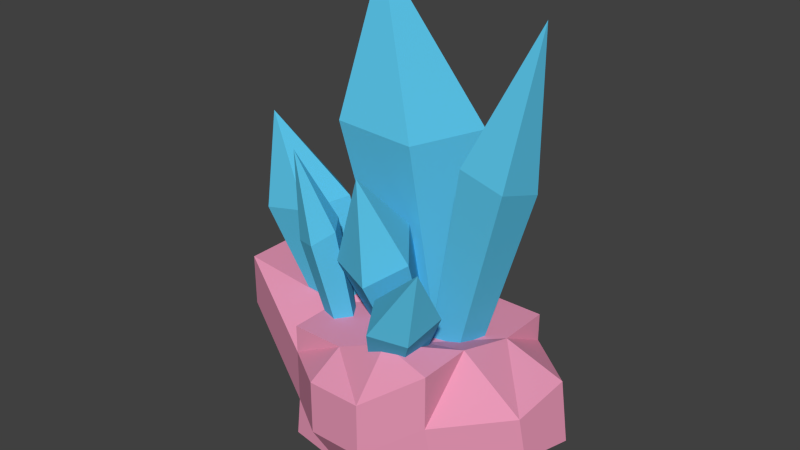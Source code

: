 # Source: crytal.blend  (saved by Blender 2.76.0; exported with 4.5.12 LTS)
import bpy
from mathutils import Matrix  # noqa: F401  (used for matrix-valued properties, if any)

bpy.ops.wm.read_factory_settings(use_empty=True)
scene = bpy.context.scene
scene.name = 'Scene'

# ---- collections
col_collection_1 = bpy.data.collections.new('Collection 1'); scene.collection.children.link(col_collection_1)

# ---- materials (node trees are filled in below, after node groups)
mat_material = bpy.data.materials.new('Material')
mat_material.alpha_threshold = 0.0
mat_material.use_transparent_shadow = False
mat_material.diffuse_color = (0.1036, 0.5481, 0.8, 1.0)
mat_material.roughness = 0.5
mat_material.line_color = (0.0, 0.0, 0.0, 1.0)
mat_material_001 = bpy.data.materials.new('Material.001')
mat_material_001.alpha_threshold = 0.0
mat_material_001.use_transparent_shadow = False
mat_material_001.diffuse_color = (0.8, 0.3094, 0.4632, 1.0)
mat_material_001.roughness = 0.5

# ---- material node trees

# ---- world
world_world = bpy.data.worlds.new('World'); scene.world = world_world
world_world.color = (0.05088, 0.05088, 0.05088)
world_world.use_sun_shadow = False
world_world.sun_shadow_jitter_overblur = 0.0
world_world.cycles.sampling_method = 'MANUAL'
world_world.cycles.sample_map_resolution = 256

# ---- meshes
me_cube = bpy.data.meshes.new('Cube')
me_cube.from_pydata([(0.1158, 0.03019, 0.4699), (-0.09259, 0.2938, 0.6398), (-0.4551, 0.2153, 0.5749), (-0.4708, -0.09682, 0.3649), (-0.118, -0.2112, 0.3001), (0.2459, -0.4808, 1.719), (-0.06367, -0.08904, 1.972), (-0.6023, -0.2057, 1.875), (-0.6256, -0.6695, 1.563), (-0.1014, -0.8395, 1.467), (-0.2442, -0.7524, 2.696), (-0.2442, -0.7524, 2.696), (-0.2442, -0.7524, 2.696), (-0.2442, -0.7524, 2.696), (-0.2442, -0.7524, 2.696), (0.192, -0.6129, 0.2271), (0.2746, -0.3426, 0.366), (0.02914, -0.2778, 0.4805), (-0.2051, -0.508, 0.4124), (-0.1044, -0.7151, 0.2558), (0.7382, -1.088, 1.186), (0.8608, -0.6859, 1.393), (0.4962, -0.5897, 1.563), (0.1481, -0.9317, 1.461), (0.2977, -1.239, 1.229), (0.9143, -1.158, 2.136), (0.9143, -1.158, 2.136), (0.9143, -1.158, 2.136), (0.9143, -1.158, 2.136), (0.9143, -1.158, 2.136), (0.6036, -0.08445, 0.4376), (0.6779, 0.2351, 0.3566), (0.432, 0.3454, 0.4529), (0.2057, 0.09406, 0.5933), (0.3118, -0.1716, 0.5838), (1.272, -0.2776, 2.785), (1.383, 0.1972, 2.664), (1.017, 0.3611, 2.807), (0.6811, -0.01238, 3.016), (0.8387, -0.4071, 3.002), (1.532, -0.04838, 4.574), (1.532, -0.04838, 4.574), (1.532, -0.04838, 4.574), (1.532, -0.04838, 4.574), (1.532, -0.04838, 4.574), (-0.9036, -0.2623, 0.3592), (-0.9059, -0.4503, 0.2803), (-0.7265, -0.5148, 0.3104), (-0.6134, -0.3668, 0.4079), (-0.7228, -0.2107, 0.438), (-1.14, -0.442, 1.784), (-1.144, -0.7213, 1.666), (-0.8771, -0.8173, 1.711), (-0.7091, -0.5973, 1.856), (-0.8717, -0.3654, 1.901), (-1.105, -0.7935, 2.813), (-1.105, -0.7935, 2.813), (-1.105, -0.7935, 2.813), (-1.105, -0.7935, 2.813), (-1.105, -0.7935, 2.813), (-0.1598, 1.143, 0.5392), (-0.7075, 0.7449, 0.5658), (-0.4983, 0.1003, 0.5556), (0.1786, 0.1003, 0.5227), (0.3878, 0.7449, 0.5125), (-0.5454, 1.423, 2.933), (-1.359, 0.8314, 2.973), (-1.048, -0.1263, 2.958), (-0.04245, -0.1263, 2.909), (0.2684, 0.8314, 2.894), (-0.9973, 0.5667, 4.713), (-0.9973, 0.5667, 4.713), (-0.9973, 0.5667, 4.713), (-0.9973, 0.5667, 4.713), (-0.9973, 0.5667, 4.713), (-1.047, 0.3604, 0.4345), (-1.373, 0.1177, 0.3603), (-1.249, -0.275, 0.3886), (-0.8461, -0.275, 0.4804), (-0.7217, 0.1177, 0.5088), (-1.666, 0.531, 1.776), (-2.15, 0.1704, 1.666), (-1.966, -0.4131, 1.708), (-1.367, -0.4131, 1.844), (-1.183, 0.1704, 1.886), (-2.224, 0.009149, 2.746), (-2.224, 0.009149, 2.746), (-2.224, 0.009149, 2.746), (-2.224, 0.009149, 2.746), (-2.224, 0.009149, 2.746), (1.037, 0.7876, -0.8984), (1.118, -0.7373, -0.8841), (-1.075, -0.9698, -0.85), (-1.133, 0.9864, -0.7187), (1.005, 1.009, 0.7074), (0.9383, -1.044, 0.8835), (-0.9948, -0.9909, 0.7074), (-0.9948, 1.009, 1.021), (1.005, 1.009, -0.3127), (1.005, 1.009, 0.354), (1.005, -0.9909, -0.3127), (0.9383, -1.044, 0.2168), (-0.9948, -0.9909, -0.3127), (-0.9948, -0.9909, 0.354), (-0.9948, 1.009, -0.3127), (-0.9948, 1.009, 0.354), (0.3385, 1.009, -0.9794), (-0.3282, 1.009, -0.9794), (0.3385, -0.9909, -0.9794), (-0.3282, -0.9909, -0.9794), (0.3385, 1.009, 0.7074), (-0.3282, 1.009, 1.021), (0.3385, -0.9909, 1.021), (-0.3282, -0.9909, 0.7074), (0.2008, 1.396, 0.1158), (-0.4659, 1.396, 0.1158), (0.2008, 1.396, -0.5508), (-0.4659, 1.396, -0.5508), (0.3385, -1.461, -0.1874), (-0.3282, -1.461, -0.1874), (0.3385, -1.461, 0.4792), (-0.3282, -1.461, 0.4792), (1.005, 0.3425, -0.9794), (1.005, -0.3242, -0.9794), (-0.9948, -0.3242, -0.9794), (-0.9948, 0.3425, -0.9794), (1.005, 0.3425, 0.7074), (0.9383, -0.3773, 0.8835), (-0.9948, -0.3242, 0.7074), (-0.9948, 0.3425, 1.021), (-2.381, -0.3242, 0.1846), (-2.381, 0.3425, 0.1846), (-2.381, -0.3242, 0.8512), (-2.381, 0.3425, 0.8512), (1.864, 0.3425, -0.2976), (1.759, -0.3242, -0.2072), (1.759, 0.3425, 0.4594), (1.692, -0.3773, 0.3223), (0.3385, 0.3425, 0.7074), (0.3385, -0.3242, 0.7074), (-0.3282, 0.3425, 0.7074), (-0.3282, -0.3242, 0.7074), (0.3385, -0.3242, -0.9794), (0.3385, 0.3425, -0.9794), (-0.3282, -0.3242, -0.9794), (-0.3282, 0.3425, -0.9794)], [], [(0, 4, 9, 5), (3, 2, 7, 8), (1, 0, 5, 6), (4, 3, 8, 9), (2, 1, 6, 7), (5, 9, 14, 10), (8, 7, 12, 13), (6, 5, 10, 11), (9, 8, 13, 14), (7, 6, 11, 12), (15, 19, 24, 20), (18, 17, 22, 23), (16, 15, 20, 21), (19, 18, 23, 24), (17, 16, 21, 22), (20, 24, 29, 25), (23, 22, 27, 28), (21, 20, 25, 26), (24, 23, 28, 29), (22, 21, 26, 27), (30, 34, 39, 35), (33, 32, 37, 38), (31, 30, 35, 36), (34, 33, 38, 39), (32, 31, 36, 37), (35, 39, 44, 40), (38, 37, 42, 43), (36, 35, 40, 41), (39, 38, 43, 44), (37, 36, 41, 42), (45, 49, 54, 50), (48, 47, 52, 53), (46, 45, 50, 51), (49, 48, 53, 54), (47, 46, 51, 52), (50, 54, 59, 55), (53, 52, 57, 58), (51, 50, 55, 56), (54, 53, 58, 59), (52, 51, 56, 57), (60, 64, 69, 65), (63, 62, 67, 68), (61, 60, 65, 66), (64, 63, 68, 69), (62, 61, 66, 67), (65, 69, 74, 70), (68, 67, 72, 73), (66, 65, 70, 71), (69, 68, 73, 74), (67, 66, 71, 72), (75, 79, 84, 80), (78, 77, 82, 83), (76, 75, 80, 81), (79, 78, 83, 84), (77, 76, 81, 82), (80, 84, 89, 85), (83, 82, 87, 88), (81, 80, 85, 86), (84, 83, 88, 89), (82, 81, 86, 87), (109, 92, 124), (128, 96, 113), (127, 95, 101), (113, 96, 103), (129, 97, 105), (117, 107, 93), (111, 115, 105), (115, 117, 104), (131, 104, 93), (131, 133, 105), (109, 119, 102), (119, 121, 103), (135, 100, 91), (137, 101, 100), (101, 120, 118), (120, 121, 119), (100, 118, 108), (118, 119, 109), (98, 116, 114), (116, 117, 115), (99, 114, 110), (110, 114, 115), (98, 90, 106), (116, 106, 107), (95, 112, 120), (120, 112, 113), (127, 139, 112), (139, 141, 113), (91, 108, 142), (108, 109, 144), (143, 145, 107), (142, 144, 145), (90, 122, 143), (122, 123, 142), (110, 111, 140), (140, 141, 139), (110, 138, 126), (126, 138, 139), (99, 136, 134), (134, 136, 137), (90, 98, 134), (134, 135, 123), (103, 132, 130), (132, 133, 131), (102, 130, 124), (130, 131, 125), (103, 96, 128), (128, 129, 133), (99, 94, 126), (126, 127, 137), (111, 97, 129), (140, 129, 128), (107, 145, 125), (144, 124, 125), (144, 109, 124), (141, 128, 113), (137, 127, 101), (121, 113, 103), (133, 129, 105), (104, 117, 93), (97, 111, 105), (105, 115, 104), (125, 131, 93), (104, 131, 105), (92, 109, 102), (102, 119, 103), (123, 135, 91), (135, 137, 100), (100, 101, 118), (118, 120, 119), (91, 100, 108), (108, 118, 109), (99, 98, 114), (114, 116, 115), (94, 99, 110), (111, 110, 115), (116, 98, 106), (117, 116, 107), (101, 95, 120), (121, 120, 113), (95, 127, 112), (112, 139, 113), (123, 91, 142), (142, 108, 144), (106, 143, 107), (143, 142, 145), (106, 90, 143), (143, 122, 142), (138, 110, 140), (138, 140, 139), (94, 110, 126), (127, 126, 139), (98, 99, 134), (135, 134, 137), (122, 90, 134), (122, 134, 123), (102, 103, 130), (130, 132, 131), (92, 102, 124), (124, 130, 125), (132, 103, 128), (132, 128, 133), (136, 99, 126), (136, 126, 137), (140, 111, 129), (141, 140, 128), (93, 107, 125), (145, 144, 125)])
me_cube.polygons.foreach_set('material_index', [0, 0, 0, 0, 0, 0, 0, 0, 0, 0, 0, 0, 0, 0, 0, 0, 0, 0, 0, 0, 0, 0, 0, 0, 0, 0, 0, 0, 0, 0, 0, 0, 0, 0, 0, 0, 0, 0, 0, 0, 0, 0, 0, 0, 0, 0, 0, 0, 0, 0, 0, 0, 0, 0, 0, 0, 0, 0, 0, 0, 1, 1, 1, 1, 0, 1, 1, 1, 1, 1, 1, 1, 1, 1, 1, 1, 1, 1, 1, 1, 1, 1, 1, 1, 1, 1, 1, 1, 1, 1, 1, 1, 1, 1, 1, 1, 1, 1, 1, 1, 1, 1, 1, 1, 1, 1, 1, 1, 1, 1, 0, 1, 1, 1, 1, 1, 1, 1, 1, 1, 0, 1, 1, 1, 1, 1, 1, 1, 1, 1, 1, 1, 1, 1, 1, 1, 1, 1, 1, 1, 1, 1, 1, 1, 1, 1, 1, 1, 1, 1, 1, 1, 1, 1, 1, 1, 1, 1, 1, 1, 1, 1, 1, 1, 1, 1, 1, 1])
me_cube.materials.append(mat_material)
me_cube.materials.append(mat_material_001)
me_cube.use_remesh_preserve_volume = False
me_cube.use_remesh_preserve_attributes = False
me_cube.use_mirror_vertex_groups = False
me_cube.update()

# ---- objects
ob_cube = bpy.data.objects.new('Cube', me_cube)

# ---- transforms, parenting, visibility, modifiers, constraints
ob_cube.location = (-0.005171, -0.009149, -3.232)
ob_cube.lock_rotations_4d = False
ob_cube.empty_display_type = 'ARROWS'
ob_cube.lineart.crease_threshold = 0.0

# ---- collection membership
col_collection_1.objects.link(ob_cube)

# ---- scene / render settings (as saved in the file)
scene.frame_start = 1; scene.frame_end = 250; scene.frame_set(1)
scene.render.engine = 'BLENDER_EEVEE_NEXT'
scene.render.resolution_percentage = 50
scene.render.dither_intensity = 0.0
scene.cycles.use_denoising = False
scene.cycles.samples = 10
scene.cycles.sampling_pattern = 'TABULATED_SOBOL'
scene.cycles.light_sampling_threshold = 0.0
scene.cycles.use_adaptive_sampling = False
scene.cycles.use_light_tree = False
scene.cycles.blur_glossy = 0.0
scene.cycles.pixel_filter_type = 'GAUSSIAN'
scene.cycles.sample_clamp_indirect = 0.0
scene.view_settings.view_transform = 'Standard'
bpy.context.view_layer.update()

# ---- added for rendering (the .blend has no active camera and no usable light): camera, sun
cam_auto = bpy.data.cameras.new('AutoCamera')
cam_auto.lens = 50.0
cam_auto.sensor_width = 36.0
cam_auto.clip_end = 1000.0
ob_auto_camera = bpy.data.objects.new('AutoCamera', cam_auto)
scene.collection.objects.link(ob_auto_camera)
ob_auto_camera.location = (6.82737, -8.53712, 4.30776)
ob_auto_camera.rotation_euler = (1.09748, -7.21219e-08, 0.694738)
scene.camera = ob_auto_camera
light_auto_sun = bpy.data.lights.new('AutoSun', 'SUN')
light_auto_sun.energy = 3.0
light_auto_sun.angle = 0.0523599
ob_auto_sun = bpy.data.objects.new('AutoSun', light_auto_sun)
scene.collection.objects.link(ob_auto_sun)
ob_auto_sun.rotation_euler = (0.872665, 0.174533, 0.523599)
bpy.context.view_layer.update()
